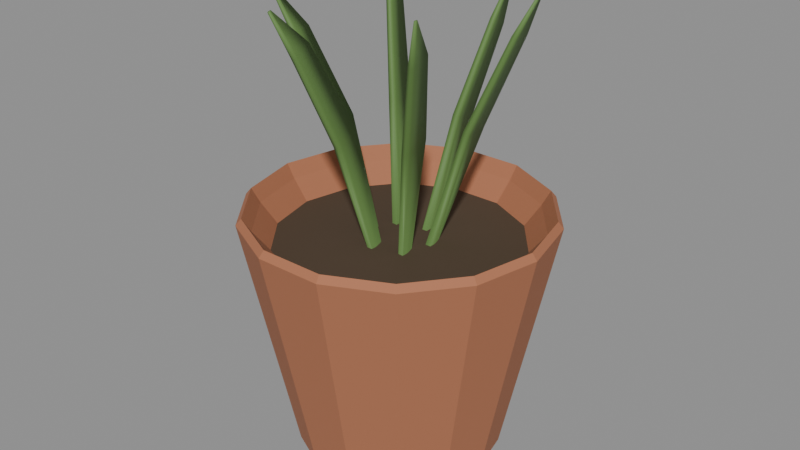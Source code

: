 # Source: small_potted_plant.blend  (saved by Blender 4.0.36; exported with 4.5.12 LTS)
import bpy
from mathutils import Matrix  # noqa: F401  (used for matrix-valued properties, if any)

bpy.ops.wm.read_factory_settings(use_empty=True)
scene = bpy.context.scene
scene.name = 'Scene'

# ---- materials (node trees are filled in below, after node groups)
mat_prop_small_potted_plant_pot = bpy.data.materials.new('Prop_small_potted_plant_pot')
mat_prop_small_potted_plant_pot.use_transparent_shadow = False
mat_prop_small_potted_plant_pot.diffuse_color = (0.42, 0.16, 0.08, 1.0)
mat_prop_small_potted_plant_soil = bpy.data.materials.new('Prop_small_potted_plant_soil')
mat_prop_small_potted_plant_soil.use_transparent_shadow = False
mat_prop_small_potted_plant_soil.diffuse_color = (0.075, 0.048, 0.028, 1.0)
mat_prop_small_potted_plant_leaf = bpy.data.materials.new('Prop_small_potted_plant_leaf')
mat_prop_small_potted_plant_leaf.use_transparent_shadow = False
mat_prop_small_potted_plant_leaf.diffuse_color = (0.12, 0.23, 0.06, 1.0)

# ---- material node trees
mat_prop_small_potted_plant_pot.use_nodes = True; mat_prop_small_potted_plant_pot.node_tree.nodes.clear()
_N = mat_prop_small_potted_plant_pot.node_tree.nodes; _L = mat_prop_small_potted_plant_pot.node_tree.links
n0 = _N.new('ShaderNodeBsdfPrincipled'); n0.name = 'Principled BSDF'; n0.location = (10, 300)
n0.inputs[0].default_value = (0.42, 0.16, 0.08, 1.0)
n0.inputs[2].default_value = 0.8
n0.inputs[3].default_value = 1.45
n1 = _N.new('ShaderNodeOutputMaterial'); n1.name = 'Material Output'; n1.location = (300, 300)
_L.new(n0.outputs[0], n1.inputs[0])
n1.is_active_output = True
mat_prop_small_potted_plant_soil.use_nodes = True; mat_prop_small_potted_plant_soil.node_tree.nodes.clear()
_N = mat_prop_small_potted_plant_soil.node_tree.nodes; _L = mat_prop_small_potted_plant_soil.node_tree.links
n0 = _N.new('ShaderNodeBsdfPrincipled'); n0.name = 'Principled BSDF'; n0.location = (10, 300)
n0.inputs[0].default_value = (0.075, 0.048, 0.028, 1.0)
n0.inputs[2].default_value = 0.95
n0.inputs[3].default_value = 1.45
n1 = _N.new('ShaderNodeOutputMaterial'); n1.name = 'Material Output'; n1.location = (300, 300)
_L.new(n0.outputs[0], n1.inputs[0])
n1.is_active_output = True
mat_prop_small_potted_plant_leaf.use_nodes = True; mat_prop_small_potted_plant_leaf.node_tree.nodes.clear()
_N = mat_prop_small_potted_plant_leaf.node_tree.nodes; _L = mat_prop_small_potted_plant_leaf.node_tree.links
n0 = _N.new('ShaderNodeBsdfPrincipled'); n0.name = 'Principled BSDF'; n0.location = (10, 300)
n0.inputs[0].default_value = (0.12, 0.23, 0.06, 1.0)
n0.inputs[2].default_value = 0.65
n0.inputs[3].default_value = 1.45
n1 = _N.new('ShaderNodeOutputMaterial'); n1.name = 'Material Output'; n1.location = (300, 300)
_L.new(n0.outputs[0], n1.inputs[0])
n1.is_active_output = True

# ---- meshes
me_small_potted_plant_mesh = bpy.data.meshes.new('small_potted_plant_Mesh')
me_small_potted_plant_mesh.from_pydata([(0.0, 0.0, -0.11), (0.04496, 0.0, -0.11), (0.04051, 0.01951, -0.11), (0.02803, 0.03515, -0.11), (0.01, 0.04383, -0.11), (-0.01, 0.04383, -0.11), (0.02176, -0.01003, 0.04926), (-0.008061, -0.01811, 0.04854), (0.01995, -0.02079, 0.04702), (0.01986, -0.02292, 0.04652), (-0.02927, 0.003682, 0.04268), (0.02235, -0.0229, 0.0459), (-0.009061, -0.02855, 0.04477), (0.02247, -0.02077, 0.0464), (-0.008988, -0.03061, 0.04405), (0.03449, -0.02551, 0.09028), (-0.02062, 0.03235, 0.04332), (0.03298, -0.03363, 0.08813), (-0.03018, -0.007331, 0.04124), (0.03288, -0.03523, 0.08764), (-0.006433, -0.03062, 0.04429), (0.03476, -0.03518, 0.08704), (-0.006476, -0.02856, 0.04501), (0.03488, -0.03357, 0.08753), (0.007441, 0.03977, 0.03966), (-0.01272, -0.03832, 0.08825), (0.04105, -0.04003, 0.1076), (-0.0301, -0.00951, 0.04106), (0.04061, -0.04087, 0.1075), (-0.01341, -0.04601, 0.08464), (0.04061, -0.04144, 0.1073), (0.04127, -0.04142, 0.1071), (-0.02243, 0.02159, 0.04558), (-0.01334, -0.04754, 0.08394), (0.04136, -0.04084, 0.1072), (-0.0277, -0.009522, 0.04195), (-0.01138, -0.04757, 0.08417), (0.04097, -0.04097, 0.1073), (-0.02775, -0.007343, 0.04215), (-0.01143, -0.04604, 0.08487), (0.02868, 0.01921, 0.04692), (-0.04665, -0.00368, 0.0804), (-0.01504, -0.05508, 0.104), (-0.0154, -0.05585, 0.1036), (-0.02253, 0.01947, 0.04609), (-0.04723, -0.01208, 0.07903), (-0.01533, -0.0564, 0.1033), (-0.01463, -0.05641, 0.1034), (0.006454, 0.02935, 0.0435), (-0.01461, -0.05586, 0.1037), (-0.04716, -0.01375, 0.07884), (-0.02004, 0.01949, 0.04672), (-0.015, -0.05597, 0.1036), (0.02771, 0.008183, 0.04823), (-0.04538, -0.01378, 0.0797), (-0.01991, 0.02161, 0.04621), (-0.04543, -0.0121, 0.07989), (-0.05601, -0.01401, 0.09753), (0.006528, 0.02729, 0.04423), (-0.03332, 0.0423, 0.08413), (-0.05633, -0.01486, 0.09724), (-0.03484, 0.03419, 0.0863), (-0.05626, -0.01547, 0.09718), (-0.05564, -0.01548, 0.09751), (-0.02803, 0.03515, -0.11), (-0.03494, 0.03259, 0.08679), (-0.05563, -0.01488, 0.09761), (0.009084, 0.02728, 0.04399), (-0.05597, -0.015, 0.09741), (-0.04051, 0.01951, -0.11), (-0.03306, 0.03264, 0.08739), (-0.03294, 0.03425, 0.08691), (0.009038, 0.02934, 0.04325), (-0.0409, 0.04192, 0.1058), (0.02777, 0.006002, 0.0484), (0.01209, 0.05429, 0.07884), (-0.04134, 0.04108, 0.1059), (-0.04134, 0.04051, 0.1061), (0.03021, 0.005992, 0.04759), (-0.04068, 0.04053, 0.1063), (0.01141, 0.04663, 0.08252), (0.01148, 0.0451, 0.08323), (-0.04059, 0.04111, 0.1062), (-0.04496, 5.506e-18, -0.11), (0.01344, 0.04508, 0.08299), (-0.04097, 0.04097, 0.1061), (-0.04051, -0.01951, -0.11), (0.01339, 0.0466, 0.08229), (0.03017, 0.008173, 0.04741), (0.01496, 0.05686, 0.1007), (0.04605, 0.02115, 0.08891), (0.0146, 0.05609, 0.1011), (-0.02803, -0.03515, -0.11), (0.01467, 0.05555, 0.1014), (0.0454, 0.01275, 0.09018), (0.01536, 0.05554, 0.1013), (-0.01, -0.04383, -0.11), (0.01, -0.04383, -0.11), (0.01539, 0.05608, 0.101), (0.04546, 0.01107, 0.09035), (0.015, 0.05597, 0.1011), (0.02803, -0.03515, -0.11), (0.04727, 0.01105, 0.08956), (0.04723, 0.01272, 0.08938), (0.04051, -0.01951, -0.11), (0.04696, 0.0, -0.106), (0.05594, 0.01599, 0.1097), (0.04231, 0.02037, -0.106), (0.05561, 0.01513, 0.11), (0.02928, 0.03671, -0.106), (0.05567, 0.01452, 0.11), (0.0563, 0.01451, 0.1097), (0.01045, 0.04578, -0.106), (0.05632, 0.01512, 0.1096), (-0.01045, 0.04578, -0.106), (-0.02928, 0.03671, -0.106), (0.05597, 0.015, 0.1098), (-0.04231, 0.02037, -0.106), (-0.04696, 5.75e-18, -0.106), (-0.04231, -0.02037, -0.106), (-0.02928, -0.03671, -0.106), (-0.01045, -0.04578, -0.106), (0.01045, -0.04578, -0.106), (0.02928, -0.03671, -0.106), (0.04231, -0.02037, -0.106), (0.06993, 0.0, 0.006891), (0.06301, 0.03034, 0.006891), (0.0436, 0.05468, 0.006891), (0.01556, 0.06818, 0.006891), (-0.01556, 0.06818, 0.006891), (-0.0436, 0.05468, 0.006891), (-0.06301, 0.03034, 0.006891), (-0.06993, 8.565e-18, 0.006891), (-0.06301, -0.03034, 0.006891), (-0.0436, -0.05468, 0.006891), (-0.01556, -0.06818, 0.006891), (0.01556, -0.06818, 0.006891), (0.0436, -0.05468, 0.006891), (0.06301, -0.03034, 0.006891), (0.06744, 0.0, 0.009888), (0.06076, 0.02926, 0.009888), (0.04205, 0.05272, 0.009888), (0.01501, 0.06575, 0.009888), (-0.01501, 0.06575, 0.009888), (-0.04205, 0.05272, 0.009888), (-0.06076, 0.02926, 0.009888), (-0.06744, 8.259e-18, 0.009888), (-0.06076, -0.02926, 0.009888), (-0.04205, -0.05272, 0.009888), (-0.01501, -0.06575, 0.009888), (0.01501, -0.06575, 0.009888), (0.04205, -0.05272, 0.009888), (0.06076, -0.02926, 0.009888), (0.06344, 0.0, 0.003394), (0.05716, 0.02753, 0.003394), (0.03955, 0.0496, 0.003394), (0.01412, 0.06185, 0.003394), (-0.01412, 0.06185, 0.003394), (-0.03955, 0.0496, 0.003394), (-0.05716, 0.02753, 0.003394), (-0.06344, 7.769e-18, 0.003394), (-0.05716, -0.02753, 0.003394), (-0.03955, -0.0496, 0.003394), (-0.01412, -0.06185, 0.003394), (0.01412, -0.06185, 0.003394), (0.03955, -0.0496, 0.003394), (0.05716, -0.02753, 0.003394), (0.05595, 0.0, -0.006097), (0.05041, 0.02427, -0.006097), (0.03488, 0.04374, -0.006097), (0.01245, 0.05455, -0.006097), (-0.01245, 0.05455, -0.006097), (-0.03488, 0.04374, -0.006097), (-0.05041, 0.02427, -0.006097), (-0.05595, 6.852e-18, -0.006097), (-0.05041, -0.02427, -0.006097), (-0.03488, -0.04374, -0.006097), (-0.01245, -0.05455, -0.006097), (0.01245, -0.05455, -0.006097), (0.03488, -0.04374, -0.006097), (0.05041, -0.02427, -0.006097), (0.0, 0.0, -0.006097), (0.01248, 0.004099, -0.006097), (0.01248, 0.003828, -0.006097), (0.01254, 0.001981, -0.006097), (0.01312, 0.00632, -0.006097), (0.01517, 0.004151, -0.006097), (0.0151, 0.00203, -0.006097), (0.01498, 0.005661, -0.006097), (0.01458, 0.007022, -0.006097), (0.01382, 0.009597, -0.006097), (0.01364, 0.008098, -0.006097), (0.002784, 0.0122, -0.006097), (0.004849, 0.01621, -0.006097), (0.004232, 0.01854, -0.006097), (0.004984, 0.01225, -0.006097), (0.005048, 0.01446, -0.006097), (0.002514, 0.01219, -0.006097), (0.002452, 0.01408, -0.006097), (0.00245, 0.0144, -0.006097), (0.003748, 0.02036, -0.006097), (0.003541, 0.01844, -0.006097), (-0.00892, 0.01119, -0.006097), (-0.009025, 0.01209, -0.006097), (-0.01017, 0.01629, -0.006097), (-0.0107, 0.01342, -0.006097), (-0.01149, 0.01035, -0.006097), (-0.01143, 0.008493, -0.006097), (-0.01149, 0.01066, -0.006097), (-0.008846, 0.01054, -0.006097), (-0.00891, 0.008663, -0.006097), (-0.008912, 0.008386, -0.006097), (-0.01407, 0.00212, -0.006097), (-0.01426, 0.0006009, -0.006097), (-0.01344, 1.646e-18, -0.006097), (-0.01444, 1.768e-18, -0.006097), (-0.01542, -0.00371, -0.006097), (-0.01536, -0.005502, -0.006097), (-0.01543, -0.00338, -0.006097), (-0.0129, -0.001828, -0.006097), (-0.01278, -0.005136, -0.006097), (-0.01278, -0.00544, -0.006097), (-0.01271, -0.003316, -0.006097), (-0.004971, -0.01573, -0.006097), (-0.005032, -0.01384, -0.006097), (-0.005034, -0.01353, -0.006097), (-0.003736, -0.008006, -0.006097), (-0.003884, -0.009282, -0.006097), (-0.002681, -0.01175, -0.006097), (-0.003584, -0.0157, -0.006097), (-0.002599, -0.01204, -0.006097), (-0.0025, -0.01568, -0.006097), (-0.002436, -0.01347, -0.006097), (0.00887, -0.01112, -0.006097), (0.008894, -0.01183, -0.006097), (0.009451, -0.01185, -0.006097), (0.008829, -0.009667, -0.006097), (0.008831, -0.00995, -0.006097), (0.009997, -0.00559, -0.006097), (0.01009, -0.004857, -0.006097), (0.01147, -0.009778, -0.006097), (0.01141, -0.01162, -0.006097), (0.01141, -0.01193, -0.006097), (0.0113, -0.008318, -0.006097), (0.01035, -0.004983, -0.006097), (0.01015, -0.004308, -0.006097), (-0.002494, -0.01536, -0.006097)], [], [(0, 2, 1), (0, 3, 2), (0, 4, 3), (0, 5, 4), (0, 64, 5), (0, 69, 64), (0, 83, 69), (0, 86, 83), (0, 92, 86), (0, 96, 92), (0, 97, 96), (0, 101, 97), (0, 104, 101), (0, 1, 104), (1, 107, 105), (2, 109, 107), (3, 112, 109), (4, 114, 112), (5, 115, 114), (64, 117, 115), (69, 118, 117), (83, 119, 118), (86, 120, 119), (92, 121, 120), (96, 122, 121), (97, 123, 122), (101, 124, 123), (104, 105, 124), (105, 126, 125), (107, 127, 126), (109, 128, 127), (112, 129, 128), (114, 130, 129), (115, 131, 130), (117, 132, 131), (118, 133, 132), (119, 134, 133), (120, 135, 134), (121, 136, 135), (122, 137, 136), (123, 138, 137), (124, 125, 138), (125, 140, 139), (126, 141, 140), (127, 142, 141), (128, 143, 142), (129, 144, 143), (130, 145, 144), (131, 146, 145), (132, 147, 146), (133, 148, 147), (134, 149, 148), (135, 150, 149), (136, 151, 150), (137, 152, 151), (138, 139, 152), (139, 154, 153), (140, 155, 154), (141, 156, 155), (142, 157, 156), (143, 158, 157), (144, 159, 158), (145, 160, 159), (146, 161, 160), (147, 162, 161), (148, 163, 162), (149, 164, 163), (150, 165, 164), (151, 166, 165), (152, 153, 166), (153, 168, 167), (154, 169, 168), (155, 170, 169), (156, 171, 170), (157, 172, 171), (158, 173, 172), (159, 174, 173), (160, 175, 174), (161, 176, 175), (162, 177, 176), (163, 178, 177), (164, 179, 178), (165, 180, 179), (166, 167, 180), (181, 167, 187), (190, 169, 181), (195, 169, 196), (171, 181, 199), (181, 171, 204), (173, 181, 207), (212, 181, 173), (221, 217, 175), (175, 176, 181), (176, 224, 225), (181, 246, 231), (178, 235, 234), (181, 237, 236), (180, 243, 240), (167, 181, 245), (53, 190, 191), (74, 182, 183), (187, 74, 184), (186, 78, 187), (188, 189, 88), (40, 94, 90), (53, 99, 94), (74, 102, 99), (78, 103, 102), (88, 90, 103), (90, 108, 106), (94, 110, 108), (99, 111, 110), (102, 113, 111), (103, 106, 113), (106, 108, 116), (108, 110, 116), (110, 111, 116), (111, 113, 116), (113, 106, 116), (201, 48, 200), (198, 197, 58), (192, 195, 67), (196, 67, 195), (194, 200, 72), (24, 80, 75), (48, 81, 80), (58, 84, 81), (67, 87, 84), (72, 75, 87), (75, 91, 89), (80, 93, 91), (81, 95, 93), (84, 98, 95), (87, 89, 98), (89, 91, 100), (91, 93, 100), (93, 95, 100), (95, 98, 100), (98, 89, 100), (32, 204, 205), (206, 44, 208), (51, 207, 211), (51, 211, 210), (55, 209, 202), (16, 61, 59), (32, 65, 61), (44, 70, 65), (51, 71, 70), (55, 59, 71), (59, 76, 73), (61, 77, 76), (65, 79, 77), (70, 82, 79), (71, 73, 82), (73, 76, 85), (76, 77, 85), (77, 79, 85), (79, 82, 85), (82, 73, 85), (212, 215, 213), (18, 218, 216), (35, 217, 221), (220, 38, 221), (214, 38, 219), (10, 45, 41), (18, 50, 45), (27, 54, 50), (35, 56, 54), (38, 41, 56), (41, 60, 57), (45, 62, 60), (50, 63, 62), (54, 66, 63), (56, 57, 66), (57, 60, 68), (60, 62, 68), (62, 63, 68), (63, 66, 68), (66, 57, 68), (7, 226, 227), (12, 225, 224), (229, 20, 223), (22, 231, 246), (230, 228, 7), (7, 29, 25), (12, 33, 29), (14, 36, 33), (20, 39, 36), (22, 25, 39), (25, 43, 42), (29, 46, 43), (33, 47, 46), (36, 49, 47), (39, 42, 49), (42, 43, 52), (43, 46, 52), (46, 47, 52), (47, 49, 52), (49, 42, 52), (6, 239, 238), (8, 237, 233), (9, 234, 235), (11, 242, 241), (243, 6, 240), (6, 17, 15), (8, 19, 17), (9, 21, 19), (11, 23, 21), (13, 15, 23), (15, 28, 26), (17, 30, 28), (19, 31, 30), (21, 34, 31), (23, 26, 34), (26, 28, 37), (28, 30, 37), (30, 31, 37), (31, 34, 37), (34, 26, 37), (1, 2, 107), (2, 3, 109), (3, 4, 112), (4, 5, 114), (5, 64, 115), (64, 69, 117), (69, 83, 118), (83, 86, 119), (86, 92, 120), (92, 96, 121), (96, 97, 122), (97, 101, 123), (101, 104, 124), (104, 1, 105), (105, 107, 126), (107, 109, 127), (109, 112, 128), (112, 114, 129), (114, 115, 130), (115, 117, 131), (117, 118, 132), (118, 119, 133), (119, 120, 134), (120, 121, 135), (121, 122, 136), (122, 123, 137), (123, 124, 138), (124, 105, 125), (125, 126, 140), (126, 127, 141), (127, 128, 142), (128, 129, 143), (129, 130, 144), (130, 131, 145), (131, 132, 146), (132, 133, 147), (133, 134, 148), (134, 135, 149), (135, 136, 150), (136, 137, 151), (137, 138, 152), (138, 125, 139), (139, 140, 154), (140, 141, 155), (141, 142, 156), (142, 143, 157), (143, 144, 158), (144, 145, 159), (145, 146, 160), (146, 147, 161), (147, 148, 162), (148, 149, 163), (149, 150, 164), (150, 151, 165), (151, 152, 166), (152, 139, 153), (153, 154, 168), (154, 155, 169), (155, 156, 170), (156, 157, 171), (157, 158, 172), (158, 159, 173), (159, 160, 174), (160, 161, 175), (161, 162, 176), (162, 163, 177), (163, 164, 178), (164, 165, 179), (165, 166, 180), (166, 153, 167), (182, 185, 181), (167, 168, 188), (168, 189, 188), (183, 182, 181), (184, 183, 181), (167, 188, 186), (187, 184, 181), (167, 186, 187), (190, 189, 168), (181, 185, 190), (185, 191, 190), (190, 168, 169), (195, 192, 181), (169, 170, 194), (169, 194, 193), (195, 181, 169), (169, 193, 196), (200, 194, 170), (181, 192, 197), (181, 197, 198), (200, 170, 171), (199, 201, 200), (181, 198, 199), (199, 200, 171), (203, 202, 181), (171, 172, 204), (172, 205, 204), (204, 203, 181), (208, 205, 173), (205, 172, 173), (181, 202, 209), (209, 210, 181), (210, 211, 181), (206, 208, 173), (181, 211, 207), (207, 206, 173), (212, 214, 181), (173, 174, 212), (174, 215, 212), (222, 220, 181), (220, 221, 181), (181, 214, 219), (215, 174, 218), (174, 175, 217), (218, 174, 216), (216, 174, 217), (181, 219, 222), (175, 181, 221), (226, 228, 181), (176, 177, 223), (177, 229, 223), (226, 181, 176), (225, 227, 226), (176, 223, 224), (225, 226, 176), (231, 229, 177), (178, 181, 231), (181, 228, 230), (181, 230, 232), (231, 177, 178), (234, 233, 181), (178, 179, 235), (234, 181, 178), (236, 238, 181), (238, 239, 181), (181, 233, 237), (235, 179, 242), (179, 180, 242), (180, 244, 243), (240, 241, 180), (241, 242, 180), (245, 244, 167), (244, 180, 167), (181, 239, 245), (185, 182, 53), (53, 40, 190), (191, 185, 53), (183, 184, 74), (74, 53, 182), (187, 78, 74), (186, 88, 78), (189, 190, 88), (190, 40, 88), (88, 186, 188), (40, 53, 94), (53, 74, 99), (74, 78, 102), (78, 88, 103), (88, 40, 90), (90, 94, 108), (94, 99, 110), (99, 102, 111), (102, 103, 113), (103, 90, 106), (201, 199, 48), (48, 24, 200), (48, 199, 58), (199, 198, 58), (67, 58, 197), (197, 192, 67), (196, 72, 67), (24, 72, 200), (72, 196, 193), (72, 193, 194), (24, 48, 80), (48, 58, 81), (58, 67, 84), (67, 72, 87), (72, 24, 75), (75, 80, 91), (80, 81, 93), (81, 84, 95), (84, 87, 98), (87, 75, 89), (205, 208, 32), (32, 16, 204), (206, 207, 44), (44, 32, 208), (51, 44, 207), (210, 209, 51), (209, 55, 51), (202, 203, 55), (203, 204, 55), (204, 16, 55), (16, 32, 61), (32, 44, 65), (44, 51, 70), (51, 55, 71), (55, 16, 59), (59, 61, 76), (61, 65, 77), (65, 70, 79), (70, 71, 82), (71, 59, 73), (215, 218, 18), (18, 10, 215), (10, 212, 215), (216, 217, 18), (217, 27, 18), (35, 27, 217), (220, 222, 38), (38, 35, 221), (214, 212, 38), (212, 10, 38), (38, 222, 219), (10, 18, 45), (18, 27, 50), (27, 35, 54), (35, 38, 56), (38, 10, 41), (41, 45, 60), (45, 50, 62), (50, 54, 63), (54, 56, 66), (56, 41, 57), (227, 225, 7), (225, 12, 7), (224, 223, 12), (223, 14, 12), (229, 231, 20), (20, 14, 223), (246, 232, 22), (22, 20, 231), (228, 226, 7), (7, 22, 232), (232, 230, 7), (7, 12, 29), (12, 14, 33), (14, 20, 36), (20, 22, 39), (22, 7, 25), (25, 29, 43), (29, 33, 46), (33, 36, 47), (36, 39, 49), (39, 25, 42), (236, 8, 238), (8, 6, 238), (6, 245, 239), (234, 9, 8), (8, 236, 237), (233, 234, 8), (235, 242, 9), (242, 11, 9), (240, 13, 241), (13, 11, 241), (243, 244, 6), (244, 245, 6), (6, 13, 240), (6, 8, 17), (8, 9, 19), (9, 11, 21), (11, 13, 23), (13, 6, 15), (15, 17, 28), (17, 19, 30), (19, 21, 31), (21, 23, 34), (23, 15, 26), (181, 232, 246)])
me_small_potted_plant_mesh.polygons.foreach_set('use_smooth', [0, 0, 0, 0, 0, 0, 0, 0, 0, 0, 0, 0, 0, 0, 0, 0, 0, 0, 0, 0, 0, 0, 0, 0, 0, 0, 0, 0, 0, 0, 0, 0, 0, 0, 0, 0, 0, 0, 0, 0, 0, 0, 0, 0, 0, 0, 0, 0, 0, 0, 0, 0, 0, 0, 0, 0, 0, 0, 0, 0, 0, 0, 0, 0, 0, 0, 0, 0, 0, 0, 0, 0, 0, 0, 0, 0, 0, 0, 0, 0, 0, 0, 0, 0, 0, 0, 0, 0, 0, 0, 0, 0, 0, 0, 0, 0, 0, 0, 0, 1, 1, 1, 1, 1, 1, 1, 1, 1, 1, 1, 1, 1, 1, 1, 1, 1, 1, 1, 1, 1, 1, 1, 1, 1, 1, 1, 1, 1, 1, 1, 1, 1, 1, 1, 1, 1, 1, 1, 1, 1, 1, 1, 1, 1, 1, 1, 1, 1, 1, 1, 1, 1, 1, 1, 1, 1, 1, 1, 1, 1, 1, 1, 1, 1, 1, 1, 1, 1, 1, 1, 1, 1, 1, 1, 1, 1, 1, 1, 1, 1, 1, 1, 1, 1, 1, 1, 1, 1, 1, 1, 1, 1, 1, 1, 1, 1, 1, 1, 1, 1, 1, 1, 1, 1, 1, 1, 1, 1, 1, 1, 1, 1, 1, 1, 1, 1, 1, 1, 1, 0, 0, 0, 0, 0, 0, 0, 0, 0, 0, 0, 0, 0, 0, 0, 0, 0, 0, 0, 0, 0, 0, 0, 0, 0, 0, 0, 0, 0, 0, 0, 0, 0, 0, 0, 0, 0, 0, 0, 0, 0, 0, 0, 0, 0, 0, 0, 0, 0, 0, 0, 0, 0, 0, 0, 0, 0, 0, 0, 0, 0, 0, 0, 0, 0, 0, 0, 0, 0, 0, 0, 0, 0, 0, 0, 0, 0, 0, 0, 0, 0, 0, 0, 0, 0, 0, 0, 0, 0, 0, 0, 0, 0, 0, 0, 0, 0, 0, 0, 0, 0, 0, 0, 0, 0, 0, 0, 0, 0, 0, 0, 0, 0, 0, 0, 0, 0, 0, 0, 0, 0, 0, 0, 0, 0, 0, 0, 0, 0, 0, 0, 0, 0, 0, 0, 0, 0, 0, 0, 0, 0, 0, 0, 0, 1, 1, 1, 1, 1, 1, 1, 1, 1, 1, 1, 1, 1, 1, 1, 1, 1, 1, 1, 1, 1, 1, 1, 1, 1, 1, 1, 1, 1, 1, 1, 1, 1, 1, 1, 1, 1, 1, 1, 1, 1, 1, 1, 1, 1, 1, 1, 1, 1, 1, 1, 1, 1, 1, 1, 1, 1, 1, 1, 1, 1, 1, 1, 1, 1, 1, 1, 1, 1, 1, 1, 1, 1, 1, 1, 1, 1, 1, 1, 1, 1, 1, 1, 1, 1, 1, 1, 1, 1, 1, 1, 1, 1, 1, 1, 1, 1, 1, 1, 1, 1, 1, 1, 1, 1, 1, 1, 1, 1, 1, 1, 1, 1, 1, 1, 1, 1, 1, 1, 1, 1, 1, 1, 1, 1, 0])
me_small_potted_plant_mesh.polygons.foreach_set('material_index', [0, 0, 0, 0, 0, 0, 0, 0, 0, 0, 0, 0, 0, 0, 0, 0, 0, 0, 0, 0, 0, 0, 0, 0, 0, 0, 0, 0, 0, 0, 0, 0, 0, 0, 0, 0, 0, 0, 0, 0, 0, 0, 0, 0, 0, 0, 0, 0, 0, 0, 0, 0, 0, 0, 0, 0, 0, 0, 0, 0, 0, 0, 0, 0, 0, 0, 0, 0, 0, 0, 0, 0, 0, 0, 0, 0, 0, 0, 0, 0, 0, 0, 0, 0, 1, 1, 1, 1, 1, 1, 1, 1, 1, 1, 1, 1, 1, 1, 1, 2, 2, 2, 2, 2, 2, 2, 2, 2, 2, 2, 2, 2, 2, 2, 2, 2, 2, 2, 2, 2, 2, 2, 2, 2, 2, 2, 2, 2, 2, 2, 2, 2, 2, 2, 2, 2, 2, 2, 2, 2, 2, 2, 2, 2, 2, 2, 2, 2, 2, 2, 2, 2, 2, 2, 2, 2, 2, 2, 2, 2, 2, 2, 2, 2, 2, 2, 2, 2, 2, 2, 2, 2, 2, 2, 2, 2, 2, 2, 2, 2, 2, 2, 2, 2, 2, 2, 2, 2, 2, 2, 2, 2, 2, 2, 2, 2, 2, 2, 2, 2, 2, 2, 2, 2, 2, 2, 2, 2, 2, 2, 2, 2, 2, 2, 2, 2, 2, 2, 2, 0, 0, 0, 0, 0, 0, 0, 0, 0, 0, 0, 0, 0, 0, 0, 0, 0, 0, 0, 0, 0, 0, 0, 0, 0, 0, 0, 0, 0, 0, 0, 0, 0, 0, 0, 0, 0, 0, 0, 0, 0, 0, 0, 0, 0, 0, 0, 0, 0, 0, 0, 0, 0, 0, 0, 0, 0, 0, 0, 0, 0, 0, 0, 0, 0, 0, 0, 0, 0, 0, 1, 1, 1, 1, 1, 1, 1, 1, 1, 1, 1, 1, 1, 1, 1, 1, 1, 1, 1, 1, 1, 1, 1, 1, 1, 1, 1, 1, 1, 1, 1, 1, 1, 1, 1, 1, 1, 1, 1, 1, 1, 1, 1, 1, 1, 1, 1, 1, 1, 1, 1, 1, 1, 1, 1, 1, 1, 1, 1, 1, 1, 1, 1, 1, 1, 1, 1, 1, 1, 1, 1, 1, 1, 1, 2, 2, 2, 2, 2, 2, 2, 2, 2, 2, 2, 2, 2, 2, 2, 2, 2, 2, 2, 2, 2, 2, 2, 2, 2, 2, 2, 2, 2, 2, 2, 2, 2, 2, 2, 2, 2, 2, 2, 2, 2, 2, 2, 2, 2, 2, 2, 2, 2, 2, 2, 2, 2, 2, 2, 2, 2, 2, 2, 2, 2, 2, 2, 2, 2, 2, 2, 2, 2, 2, 2, 2, 2, 2, 2, 2, 2, 2, 2, 2, 2, 2, 2, 2, 2, 2, 2, 2, 2, 2, 2, 2, 2, 2, 2, 2, 2, 2, 2, 2, 2, 2, 2, 2, 2, 2, 2, 2, 2, 2, 2, 2, 2, 2, 2, 2, 2, 2, 2, 2, 2, 2, 2, 2, 2, 1])
me_small_potted_plant_mesh.materials.append(mat_prop_small_potted_plant_pot)
me_small_potted_plant_mesh.materials.append(mat_prop_small_potted_plant_soil)
me_small_potted_plant_mesh.materials.append(mat_prop_small_potted_plant_leaf)
me_small_potted_plant_mesh.update()

# ---- objects
ob_small_potted_plant = bpy.data.objects.new('small_potted_plant', me_small_potted_plant_mesh)

# ---- transforms, parenting, visibility, modifiers, constraints
ob_small_potted_plant.location = (0.0, 0.0, 0.0)

# ---- collection membership
scene.collection.objects.link(ob_small_potted_plant)

# ---- scene / render settings (as saved in the file)
scene.frame_start = 1; scene.frame_end = 250; scene.frame_set(1)
scene.render.engine = 'BLENDER_EEVEE_NEXT'
scene.cycles.sampling_pattern = 'TABULATED_SOBOL'
bpy.context.view_layer.update()

# ---- added for rendering (the .blend has no active camera and no usable light): camera, sun + grey world if the file has none
cam_auto = bpy.data.cameras.new('AutoCamera')
cam_auto.lens = 50.0
cam_auto.sensor_width = 36.0
cam_auto.clip_end = 1000.0
ob_auto_camera = bpy.data.objects.new('AutoCamera', cam_auto)
scene.collection.objects.link(ob_auto_camera)
ob_auto_camera.location = (0.272208, -0.32665, 0.217767)
ob_auto_camera.rotation_euler = (1.09748, -7.21219e-08, 0.694738)
scene.camera = ob_auto_camera
light_auto_sun = bpy.data.lights.new('AutoSun', 'SUN')
light_auto_sun.energy = 3.0
light_auto_sun.angle = 0.0523599
ob_auto_sun = bpy.data.objects.new('AutoSun', light_auto_sun)
scene.collection.objects.link(ob_auto_sun)
ob_auto_sun.rotation_euler = (0.872665, 0.174533, 0.523599)
if scene.world is None:
    world_auto = bpy.data.worlds.new('AutoWorld')
    world_auto.color = (0.3, 0.3, 0.3)
    scene.world = world_auto
bpy.context.view_layer.update()
